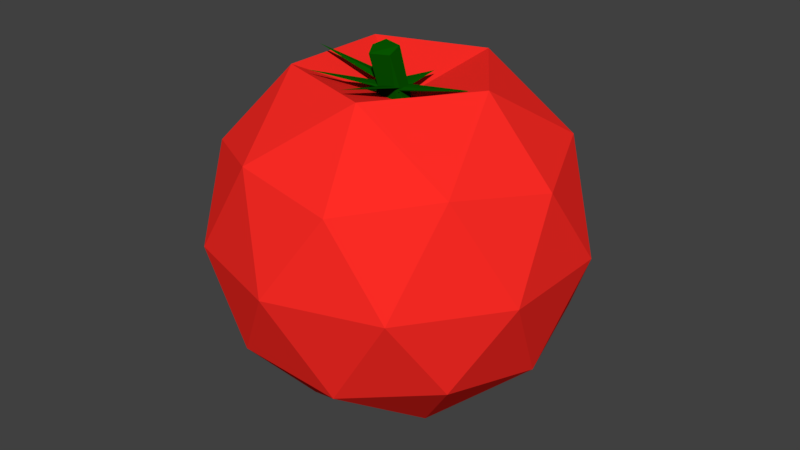 # Source: Tomato.blend  (saved by Blender 2.79.0; exported with 4.5.12 LTS)
import bpy
from mathutils import Matrix  # noqa: F401  (used for matrix-valued properties, if any)

bpy.ops.wm.read_factory_settings(use_empty=True)
scene = bpy.context.scene
scene.name = 'Scene'

# ---- collections
col_collection_1 = bpy.data.collections.new('Collection 1'); scene.collection.children.link(col_collection_1)

# ---- materials (node trees are filled in below, after node groups)
mat_stem = bpy.data.materials.new('Stem')
mat_stem.alpha_threshold = 0.0
mat_stem.use_transparent_shadow = False
mat_stem.diffuse_color = (0.002482, 0.09462, 0.0, 1.0)
mat_stem.roughness = 0.5
mat_tomato_mat = bpy.data.materials.new('Tomato Mat')
mat_tomato_mat.alpha_threshold = 0.0
mat_tomato_mat.use_transparent_shadow = False
mat_tomato_mat.diffuse_color = (1.0, 0.02497, 0.01876, 1.0)
mat_tomato_mat.roughness = 0.5

# ---- material node trees

# ---- world
world_world = bpy.data.worlds.new('World'); scene.world = world_world
world_world.color = (0.05088, 0.05088, 0.05088)
world_world.use_sun_shadow = False
world_world.sun_shadow_jitter_overblur = 0.0
world_world.cycles.sampling_method = 'MANUAL'

# ---- meshes
me_cylinder = bpy.data.meshes.new('Cylinder')
me_cylinder.from_pydata([(-0.6807, -0.2236, 2.567), (1.468, 2.436, 0.04737), (0.4462, 1.253, -0.02503), (-0.6486, 1.989, 0.033), (-0.1927, 3.186, 0.1107), (0.8285, -0.6482, 2.561), (0.7467, -1.636, 2.476), (-0.6735, -2.099, 2.471), (-1.162, -1.095, 2.521), (0.7789, -6.676, 2.321), (0.9124, -0.3978, 1.975), (0.7014, -0.4594, 1.952), (-0.05299, -0.5833, 1.928), (-0.633, -0.6479, 1.928), (-0.7117, -0.6279, 1.946), (-0.2526, -0.5326, 1.973), (0.3851, -0.4383, 1.987), (0.762, -0.3973, 1.986), (-3.729, -4.872, 2.292), (0.5876, -0.415, 1.9), (0.3819, -0.2988, 1.884), (-0.2435, 0.1588, 1.883), (-0.6892, 0.5242, 1.9), (-0.7168, 0.5863, 1.92), (-0.3134, 0.3164, 1.932), (0.385, -0.2193, 1.922), (-6.244, -0.8034, 2.328), (0.01217, -0.7665, 1.971), (-0.1533, 0.1802, 1.946), (-0.2331, 0.9178, 1.96), (-0.02324, -0.1412, 2.005), (-5.258, 3.451, 2.093), (-0.6856, -1.159, 1.951), (-0.5573, -0.9726, 1.93), (-0.09057, -0.3579, 1.917), (0.2708, 0.09783, 1.926), (0.3221, 0.1438, 1.945), (0.03962, -0.2413, 1.966), (-0.4998, -0.9386, 1.969), (-1.302, -0.1857, 1.951), (0.9739, 2.982, 2.027), (-1.281, -0.1886, 1.944), (-1.218, -0.2055, 1.937), (-1.116, -0.2356, 1.93), (-0.9792, -0.2777, 1.924), (-0.813, -0.3304, 1.919), (-0.6236, -0.3915, 1.916), (-0.4182, -0.4586, 1.913), (-0.2049, -0.5293, 1.912), (0.008348, -0.6008, 1.912), (0.2132, -0.6703, 1.913), (0.4018, -0.7352, 1.916), (0.567, -0.793, 1.92), (0.7023, -0.8414, 1.925), (0.8026, -0.8787, 1.931), (0.864, -0.9033, 1.938), (0.8842, -0.9143, 1.945), (0.8624, -0.9114, 1.952), (0.7994, -0.8945, 1.959), (0.6976, -0.8644, 1.965), (0.561, -0.8223, 1.971), (0.3948, -0.7696, 1.976), (0.2054, -0.7085, 1.98), (8.587e-05, -0.6414, 1.982), (-0.2133, -0.5707, 1.983), (-0.4265, -0.4992, 1.983), (-0.6313, -0.4297, 1.982), (-0.82, -0.3648, 1.979), (-0.9851, -0.307, 1.975), (-1.12, -0.2586, 1.97), (-1.221, -0.2213, 1.964), (-1.282, -0.1967, 1.958), (6.262, 0.4554, 2.104), (-1.755, 0.5897, 1.902), (-1.706, 0.3075, 1.879), (-1.593, -0.6438, 1.87), (-1.525, -1.357, 1.888), (-1.533, -1.436, 1.913), (-1.614, -0.8453, 1.933), (-1.704, -0.04754, 1.932), (-1.748, 0.4152, 1.92), (0.0166, -0.341, -2.804), (10.07, -7.846, -1.276), (-4.2, -12.08, -1.254), (-12.64, 0.1827, -1.312), (-3.579, 11.99, -1.369), (10.45, 7.029, -1.347), (3.63, -11.96, 1.161), (-10.4, -6.999, 1.139), (-10.02, 7.876, 1.068), (4.251, 12.11, 1.046), (12.69, -0.1524, 1.104), (0.03166, 0.2585, 1.741), (-2.464, -7.302, -2.367), (5.924, -4.815, -2.38), (3.445, -11.71, -1.469), (12.06, -0.4829, -1.524), (6.15, 3.928, -2.422), (-7.422, -0.0957, -2.401), (-9.9, -6.994, -1.49), (-2.098, 6.845, -2.435), (-9.535, 7.153, -1.558), (4.036, 11.18, -1.579), (13.37, -4.704, -0.08292), (13.6, 4.039, -0.1249), (-0.3397, -14.13, -0.036), (8.048, -11.64, -0.04896), (-13.55, -4.009, -0.08301), (-8.588, -11.22, -0.04901), (-7.997, 11.67, -0.159), (-13.32, 4.734, -0.125), (8.639, 11.25, -0.1589), (0.3908, 14.16, -0.1719), (9.586, -7.122, 1.35), (-3.985, -11.15, 1.371), (-12.01, 0.5131, 1.316), (-3.394, 11.74, 1.261), (9.952, 7.024, 1.282), (2.149, -6.815, 2.227), (7.473, 0.126, 2.193), (-6.099, -3.898, 2.214), (-5.873, 4.845, 2.172), (2.515, 7.332, 2.159)], [], [(5, 1, 4), (6, 2, 1), (2, 7, 3), (3, 8, 4), (0, 5, 4), (5, 6, 1), (6, 7, 2), (3, 7, 8), (4, 8, 0), (1, 2, 3, 4), (6, 5, 0, 8, 7), (10, 9, 11), (11, 9, 12), (15, 16, 17, 10, 11, 12, 13, 14), (12, 9, 13), (13, 9, 14), (14, 9, 15), (15, 9, 16), (16, 9, 17), (17, 9, 10), (19, 18, 20), (20, 18, 21), (21, 18, 22), (22, 18, 23), (23, 18, 24), (24, 18, 25), (25, 18, 19), (24, 25, 19, 20, 21, 22, 23), (27, 26, 28), (28, 26, 29), (29, 26, 30), (29, 30, 27, 28), (30, 26, 27), (32, 31, 33), (33, 31, 34), (34, 31, 35), (35, 31, 36), (36, 31, 37), (37, 31, 38), (38, 31, 32), (37, 38, 32, 33, 34, 35, 36), (39, 40, 41), (41, 40, 42), (42, 40, 43), (43, 40, 44), (44, 40, 45), (45, 40, 46), (46, 40, 47), (47, 40, 48), (48, 40, 49), (49, 40, 50), (50, 40, 51), (51, 40, 52), (52, 40, 53), (53, 40, 54), (54, 40, 55), (55, 40, 56), (56, 40, 57), (57, 40, 58), (58, 40, 59), (59, 40, 60), (60, 40, 61), (61, 40, 62), (62, 40, 63), (63, 40, 64), (64, 40, 65), (65, 40, 66), (66, 40, 67), (67, 40, 68), (68, 40, 69), (69, 40, 70), (70, 40, 71), (71, 40, 39), (39, 41, 42, 43, 44, 45, 46, 47, 48, 49, 50, 51, 52, 53, 54, 55, 56, 57, 58, 59, 60, 61, 62, 63, 64, 65, 66, 67, 68, 69, 70, 71), (73, 72, 74), (74, 72, 75), (78, 79, 80, 73, 74, 75, 76, 77), (75, 72, 76), (76, 72, 77), (77, 72, 78), (78, 72, 79), (79, 72, 80), (80, 72, 73), (81, 94, 93), (82, 94, 96), (81, 93, 98), (81, 98, 100), (81, 100, 97), (82, 96, 103), (83, 95, 105), (84, 99, 107), (85, 101, 109), (86, 102, 111), (82, 103, 106), (83, 105, 108), (84, 107, 110), (85, 109, 112), (86, 111, 104), (87, 113, 118), (88, 114, 120), (89, 115, 121), (90, 116, 122), (91, 117, 119), (119, 122, 92), (119, 117, 122), (117, 90, 122), (122, 121, 92), (122, 116, 121), (116, 89, 121), (121, 120, 92), (121, 115, 120), (115, 88, 120), (120, 118, 92), (120, 114, 118), (114, 87, 118), (118, 119, 92), (118, 113, 119), (113, 91, 119), (104, 117, 91), (104, 111, 117), (111, 90, 117), (112, 116, 90), (112, 109, 116), (109, 89, 116), (110, 115, 89), (110, 107, 115), (107, 88, 115), (108, 114, 88), (108, 105, 114), (105, 87, 114), (106, 113, 87), (106, 103, 113), (103, 91, 113), (111, 112, 90), (111, 102, 112), (102, 85, 112), (109, 110, 89), (109, 101, 110), (101, 84, 110), (107, 108, 88), (107, 99, 108), (99, 83, 108), (105, 106, 87), (105, 95, 106), (95, 82, 106), (103, 104, 91), (103, 96, 104), (96, 86, 104), (97, 102, 86), (97, 100, 102), (100, 85, 102), (100, 101, 85), (100, 98, 101), (98, 84, 101), (98, 99, 84), (98, 93, 99), (93, 83, 99), (96, 97, 86), (96, 94, 97), (94, 81, 97), (93, 95, 83), (93, 94, 95), (94, 82, 95)])
me_cylinder.polygons.foreach_set('material_index', [0, 0, 0, 0, 0, 0, 0, 0, 0, 0, 0, 0, 0, 0, 0, 0, 0, 0, 0, 0, 0, 0, 0, 0, 0, 0, 0, 0, 0, 0, 0, 0, 0, 0, 0, 0, 0, 0, 0, 0, 0, 0, 0, 0, 0, 0, 0, 0, 0, 0, 0, 0, 0, 0, 0, 0, 0, 0, 0, 0, 0, 0, 0, 0, 0, 0, 0, 0, 0, 0, 0, 0, 0, 0, 0, 0, 0, 0, 0, 0, 0, 0, 0, 1, 1, 1, 1, 1, 1, 1, 1, 1, 1, 1, 1, 1, 1, 1, 1, 1, 1, 1, 1, 1, 1, 1, 1, 1, 1, 1, 1, 1, 1, 1, 1, 1, 1, 1, 1, 1, 1, 1, 1, 1, 1, 1, 1, 1, 1, 1, 1, 1, 1, 1, 1, 1, 1, 1, 1, 1, 1, 1, 1, 1, 1, 1, 1, 1, 1, 1, 1, 1, 1, 1, 1, 1, 1, 1, 1, 1, 1, 1, 1])
me_cylinder.materials.append(mat_stem)
me_cylinder.materials.append(mat_tomato_mat)
me_cylinder.use_remesh_preserve_volume = False
me_cylinder.use_remesh_preserve_attributes = False
me_cylinder.use_mirror_vertex_groups = False
me_cylinder.update()

# ---- objects
ob_cylinder = bpy.data.objects.new('Cylinder', me_cylinder)

# ---- transforms, parenting, visibility, modifiers, constraints
ob_cylinder.location = (-0.001776, -0.002083, 1.009)
ob_cylinder.rotation_euler = (0.02516, -0.0006319, 0.02581)
ob_cylinder.scale = (0.07064, 0.07064, 0.3702)
ob_cylinder.lineart.crease_threshold = 0.0

# ---- collection membership
col_collection_1.objects.link(ob_cylinder)

# ---- scene / render settings (as saved in the file)
scene.frame_start = 1; scene.frame_end = 250; scene.frame_set(1)
scene.render.engine = 'BLENDER_EEVEE_NEXT'
scene.render.resolution_percentage = 50
scene.render.dither_intensity = 0.0
scene.cycles.use_denoising = False
scene.cycles.samples = 128
scene.cycles.sampling_pattern = 'TABULATED_SOBOL'
scene.cycles.use_adaptive_sampling = False
scene.cycles.use_light_tree = False
scene.cycles.blur_glossy = 0.0
scene.cycles.sample_clamp_indirect = 0.0
scene.view_settings.view_transform = 'Standard'
bpy.context.view_layer.update()

# ---- added for rendering (the .blend has no active camera and no usable light): camera, sun
cam_auto = bpy.data.cameras.new('AutoCamera')
cam_auto.lens = 50.0
cam_auto.sensor_width = 36.0
cam_auto.clip_end = 1000.0
ob_auto_camera = bpy.data.objects.new('AutoCamera', cam_auto)
scene.collection.objects.link(ob_auto_camera)
ob_auto_camera.location = (3.26204, -3.91431, 3.57425)
ob_auto_camera.rotation_euler = (1.09748, -7.21219e-08, 0.694738)
scene.camera = ob_auto_camera
light_auto_sun = bpy.data.lights.new('AutoSun', 'SUN')
light_auto_sun.energy = 3.0
light_auto_sun.angle = 0.0523599
ob_auto_sun = bpy.data.objects.new('AutoSun', light_auto_sun)
scene.collection.objects.link(ob_auto_sun)
ob_auto_sun.rotation_euler = (0.872665, 0.174533, 0.523599)
bpy.context.view_layer.update()
